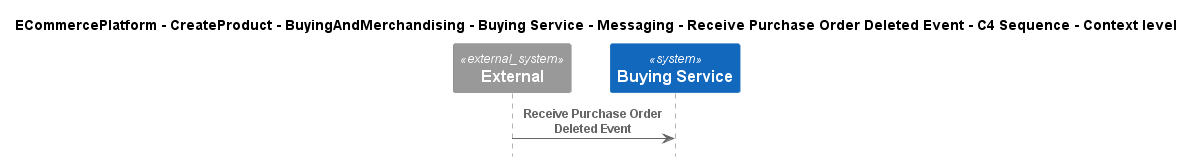

The diagram above was rendered by PlantUML. Its source (embedded in the PNG):
@startuml
!include ..\..\..\..\..\..\..\..\..\.c4s\C4_Sequence.puml

title ECommercePlatform - CreateProduct - BuyingAndMerchandising - Buying Service - Messaging - Receive Purchase Order Deleted Event - C4 Sequence - Context level

System_Ext(C4InterFlow.SoftwareSystems.ExternalSystem, "External", "")
System(ECommercePlatform.CreateProduct.BuyingAndMerchandising.SoftwareSystems.BuyingService, "Buying Service", "")

Rel(C4InterFlow.SoftwareSystems.ExternalSystem, ECommercePlatform.CreateProduct.BuyingAndMerchandising.SoftwareSystems.BuyingService, "Receive Purchase Order Deleted Event")


@enduml